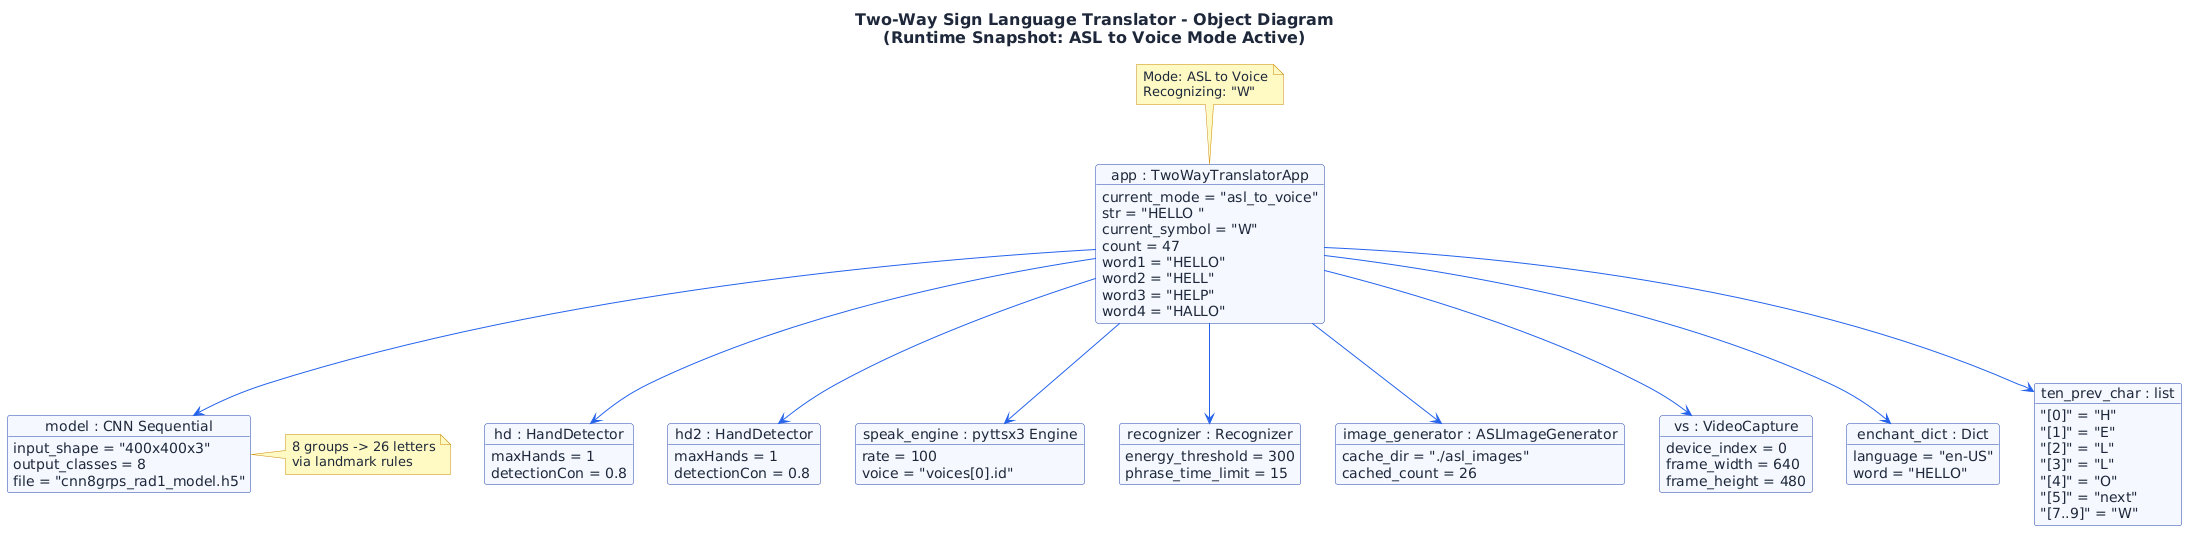

The diagram above was rendered by PlantUML. Its source (embedded in the PNG):
@startuml
title Two-Way Sign Language Translator - Object Diagram\n(Runtime Snapshot: ASL to Voice Mode Active)

skinparam backgroundColor #FFFFFF
skinparam object {
    BackgroundColor #F5F8FF
    BorderColor #1E40AF
    FontColor #1E293B
    HeaderBackgroundColor #DBEAFE
}
skinparam note {
    BackgroundColor #FEF9C3
    BorderColor #CA8A04
    FontColor #1E293B
}
skinparam title {
    FontColor #1E293B
    FontSize 16
}
skinparam ArrowColor #2563EB
skinparam shadowing false

object "app : TwoWayTranslatorApp" as app {
    current_mode = "asl_to_voice"
    str = "HELLO "
    current_symbol = "W"
    count = 47
    word1 = "HELLO"
    word2 = "HELL"
    word3 = "HELP"
    word4 = "HALLO"
}
object "hd : HandDetector" as hd {
    maxHands = 1
    detectionCon = 0.8
}
object "hd2 : HandDetector" as hd2 {
    maxHands = 1
    detectionCon = 0.8
}
object "model : CNN Sequential" as model {
    input_shape = "400x400x3"
    output_classes = 8
    file = "cnn8grps_rad1_model.h5"
}
object "speak_engine : pyttsx3 Engine" as tts {
    rate = 100
    voice = "voices[0].id"
}
object "recognizer : Recognizer" as recognizer {
    energy_threshold = 300
    phrase_time_limit = 15
}
object "image_generator : ASLImageGenerator" as imgGen {
    cache_dir = "./asl_images"
    cached_count = 26
}
object "vs : VideoCapture" as camera {
    device_index = 0
    frame_width = 640
    frame_height = 480
}
object "enchant_dict : Dict" as enchant {
    language = "en-US"
    word = "HELLO"
}
object "ten_prev_char : list" as prevChars {
    "[0]" = "H"
    "[1]" = "E"
    "[2]" = "L"
    "[3]" = "L"
    "[4]" = "O"
    "[5]" = "next"
    "[7..9]" = "W"
}

app --> hd
app --> hd2
app --> model
app --> tts
app --> recognizer
app --> imgGen
app --> camera
app --> enchant
app --> prevChars

note top of app : Mode: ASL to Voice\nRecognizing: "W"
note right of model : 8 groups -> 26 letters\nvia landmark rules
@enduml